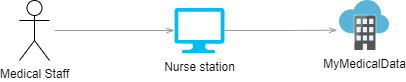

The diagram above was exported from draw.io. Its source (the exported page's mxGraphModel, read from the mxfile embedded in the PNG):
<mxGraphModel dx="1050" dy="629" grid="1" gridSize="10" guides="1" tooltips="1" connect="1" arrows="1" fold="1" page="1" pageScale="1" pageWidth="850" pageHeight="1100" math="0" shadow="0">
  <root>
    <mxCell id="0" />
    <mxCell id="1" parent="0" />
    <mxCell id="1vJZtU_630_gOYtPcPS2-1" value="Medical Staff" style="shape=umlActor;verticalLabelPosition=bottom;verticalAlign=top;html=1;outlineConnect=0;" vertex="1" parent="1">
      <mxGeometry x="105" y="265" width="30" height="60" as="geometry" />
    </mxCell>
    <mxCell id="1vJZtU_630_gOYtPcPS2-2" value="Nurse station" style="verticalLabelPosition=bottom;html=1;verticalAlign=top;align=center;strokeColor=none;fillColor=#00BEF2;shape=mxgraph.azure.computer;pointerEvents=1;" vertex="1" parent="1">
      <mxGeometry x="260" y="272.5" width="50" height="45" as="geometry" />
    </mxCell>
    <mxCell id="1vJZtU_630_gOYtPcPS2-3" value="MyMedicalData" style="image;sketch=0;aspect=fixed;html=1;points=[];align=center;fontSize=12;image=img/lib/mscae/Software_as_a_Service.svg;" vertex="1" parent="1">
      <mxGeometry x="425" y="265" width="50" height="50" as="geometry" />
    </mxCell>
    <mxCell id="1vJZtU_630_gOYtPcPS2-4" value="" style="edgeStyle=orthogonalEdgeStyle;rounded=0;orthogonalLoop=1;jettySize=auto;html=1;strokeColor=#999999;endArrow=openThin;endFill=0;entryX=0;entryY=0.5;entryDx=0;entryDy=0;entryPerimeter=0;" edge="1" parent="1" target="1vJZtU_630_gOYtPcPS2-2">
      <mxGeometry relative="1" as="geometry">
        <mxPoint x="140" y="295" as="sourcePoint" />
        <mxPoint x="230" y="185" as="targetPoint" />
        <Array as="points">
          <mxPoint x="140" y="295" />
        </Array>
      </mxGeometry>
    </mxCell>
    <mxCell id="1vJZtU_630_gOYtPcPS2-5" style="edgeStyle=orthogonalEdgeStyle;rounded=0;orthogonalLoop=1;jettySize=auto;html=1;exitX=1;exitY=0.5;exitDx=0;exitDy=0;exitPerimeter=0;entryX=-0.044;entryY=0.595;entryDx=0;entryDy=0;entryPerimeter=0;strokeColor=#999999;endArrow=openThin;endFill=0;" edge="1" parent="1" source="1vJZtU_630_gOYtPcPS2-2" target="1vJZtU_630_gOYtPcPS2-3">
      <mxGeometry relative="1" as="geometry">
        <mxPoint x="294" y="185" as="sourcePoint" />
        <mxPoint x="361" y="185" as="targetPoint" />
      </mxGeometry>
    </mxCell>
  </root>
</mxGraphModel>